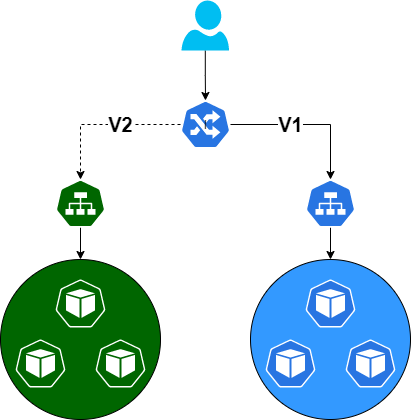

The diagram above was exported from draw.io. Its source (the exported page's mxGraphModel, read from the mxfile embedded in the PNG):
<mxGraphModel dx="1069" dy="543" grid="1" gridSize="10" guides="1" tooltips="1" connect="1" arrows="1" fold="1" page="1" pageScale="1" pageWidth="1169" pageHeight="827" math="0" shadow="0">
  <root>
    <mxCell id="0" />
    <mxCell id="1" parent="0" />
    <mxCell id="19" style="edgeStyle=orthogonalEdgeStyle;rounded=0;orthogonalLoop=1;jettySize=auto;html=1;" parent="1" source="14" target="18" edge="1">
      <mxGeometry relative="1" as="geometry" />
    </mxCell>
    <mxCell id="14" value="" style="verticalLabelPosition=bottom;html=1;verticalAlign=top;align=center;strokeColor=none;fillColor=#00BEF2;shape=mxgraph.azure.user;" parent="1" vertex="1">
      <mxGeometry x="411" y="10" width="47.5" height="50" as="geometry" />
    </mxCell>
    <mxCell id="16" value="" style="group" parent="1" vertex="1" connectable="0">
      <mxGeometry x="230" y="189" width="160" height="240" as="geometry" />
    </mxCell>
    <mxCell id="10" value="" style="ellipse;whiteSpace=wrap;html=1;aspect=fixed;fillColor=#006600;" parent="16" vertex="1">
      <mxGeometry y="80" width="160" height="160" as="geometry" />
    </mxCell>
    <mxCell id="5" value="" style="html=1;dashed=0;whitespace=wrap;strokeColor=#ffffff;points=[[0.005,0.63,0],[0.1,0.2,0],[0.9,0.2,0],[0.5,0,0],[0.995,0.63,0],[0.72,0.99,0],[0.5,1,0],[0.28,0.99,0]];shape=mxgraph.kubernetes.icon;prIcon=pod;fillColor=#006600;" parent="16" vertex="1">
      <mxGeometry x="55" y="100" width="50" height="48" as="geometry" />
    </mxCell>
    <mxCell id="6" value="" style="html=1;dashed=0;whitespace=wrap;strokeColor=#ffffff;points=[[0.005,0.63,0],[0.1,0.2,0],[0.9,0.2,0],[0.5,0,0],[0.995,0.63,0],[0.72,0.99,0],[0.5,1,0],[0.28,0.99,0]];shape=mxgraph.kubernetes.icon;prIcon=pod;fillColor=#006600;" parent="16" vertex="1">
      <mxGeometry x="95" y="160" width="50" height="48" as="geometry" />
    </mxCell>
    <mxCell id="7" value="" style="html=1;dashed=0;whitespace=wrap;strokeColor=#ffffff;points=[[0.005,0.63,0],[0.1,0.2,0],[0.9,0.2,0],[0.5,0,0],[0.995,0.63,0],[0.72,0.99,0],[0.5,1,0],[0.28,0.99,0]];shape=mxgraph.kubernetes.icon;prIcon=pod;fillColor=#006600;" parent="16" vertex="1">
      <mxGeometry x="15" y="160" width="50" height="48" as="geometry" />
    </mxCell>
    <mxCell id="12" style="edgeStyle=orthogonalEdgeStyle;rounded=0;orthogonalLoop=1;jettySize=auto;html=1;" parent="16" source="8" target="10" edge="1">
      <mxGeometry relative="1" as="geometry" />
    </mxCell>
    <mxCell id="8" value="" style="html=1;dashed=0;whitespace=wrap;strokeColor=#ffffff;points=[[0.005,0.63,0],[0.1,0.2,0],[0.9,0.2,0],[0.5,0,0],[0.995,0.63,0],[0.72,0.99,0],[0.5,1,0],[0.28,0.99,0]];shape=mxgraph.kubernetes.icon;prIcon=svc;fillColor=#006600;" parent="16" vertex="1">
      <mxGeometry x="55" width="50" height="48" as="geometry" />
    </mxCell>
    <mxCell id="17" value="" style="group" parent="1" vertex="1" connectable="0">
      <mxGeometry x="480" y="189" width="160" height="240" as="geometry" />
    </mxCell>
    <mxCell id="11" value="" style="ellipse;whiteSpace=wrap;html=1;aspect=fixed;fillColor=#3399FF;" parent="17" vertex="1">
      <mxGeometry y="80" width="160" height="160" as="geometry" />
    </mxCell>
    <mxCell id="2" value="" style="html=1;dashed=0;whitespace=wrap;fillColor=#2875E2;strokeColor=#ffffff;points=[[0.005,0.63,0],[0.1,0.2,0],[0.9,0.2,0],[0.5,0,0],[0.995,0.63,0],[0.72,0.99,0],[0.5,1,0],[0.28,0.99,0]];shape=mxgraph.kubernetes.icon;prIcon=pod" parent="17" vertex="1">
      <mxGeometry x="55" y="100" width="50" height="48" as="geometry" />
    </mxCell>
    <mxCell id="3" value="" style="html=1;dashed=0;whitespace=wrap;fillColor=#2875E2;strokeColor=#ffffff;points=[[0.005,0.63,0],[0.1,0.2,0],[0.9,0.2,0],[0.5,0,0],[0.995,0.63,0],[0.72,0.99,0],[0.5,1,0],[0.28,0.99,0]];shape=mxgraph.kubernetes.icon;prIcon=pod" parent="17" vertex="1">
      <mxGeometry x="95" y="160" width="50" height="48" as="geometry" />
    </mxCell>
    <mxCell id="4" value="" style="html=1;dashed=0;whitespace=wrap;fillColor=#2875E2;strokeColor=#ffffff;points=[[0.005,0.63,0],[0.1,0.2,0],[0.9,0.2,0],[0.5,0,0],[0.995,0.63,0],[0.72,0.99,0],[0.5,1,0],[0.28,0.99,0]];shape=mxgraph.kubernetes.icon;prIcon=pod" parent="17" vertex="1">
      <mxGeometry x="15" y="160" width="50" height="48" as="geometry" />
    </mxCell>
    <mxCell id="13" style="edgeStyle=orthogonalEdgeStyle;rounded=0;orthogonalLoop=1;jettySize=auto;html=1;entryX=0.5;entryY=0;entryDx=0;entryDy=0;" parent="17" source="9" target="11" edge="1">
      <mxGeometry relative="1" as="geometry" />
    </mxCell>
    <mxCell id="9" value="" style="html=1;dashed=0;whitespace=wrap;fillColor=#2875E2;strokeColor=#ffffff;points=[[0.005,0.63,0],[0.1,0.2,0],[0.9,0.2,0],[0.5,0,0],[0.995,0.63,0],[0.72,0.99,0],[0.5,1,0],[0.28,0.99,0]];shape=mxgraph.kubernetes.icon;prIcon=svc" parent="17" vertex="1">
      <mxGeometry x="55" width="50" height="48" as="geometry" />
    </mxCell>
    <mxCell id="20" value="&lt;font style=&quot;font-size: 20px&quot;&gt;&lt;span style=&quot;font-size: 20px;&quot;&gt;V1&lt;/span&gt;&lt;/font&gt;" style="edgeStyle=orthogonalEdgeStyle;rounded=0;orthogonalLoop=1;jettySize=auto;html=1;entryX=0.5;entryY=0;entryDx=0;entryDy=0;entryPerimeter=0;fontSize=20;fontStyle=1" parent="1" source="18" target="9" edge="1">
      <mxGeometry x="-0.2258" relative="1" as="geometry">
        <Array as="points">
          <mxPoint x="560" y="134" />
        </Array>
        <mxPoint as="offset" />
      </mxGeometry>
    </mxCell>
    <mxCell id="21" value="V2" style="edgeStyle=orthogonalEdgeStyle;rounded=0;orthogonalLoop=1;jettySize=auto;html=1;fontSize=20;fontStyle=1;dashed=1;" parent="1" source="18" target="8" edge="1">
      <mxGeometry x="-0.2258" relative="1" as="geometry">
        <mxPoint as="offset" />
      </mxGeometry>
    </mxCell>
    <mxCell id="18" value="I" style="html=1;dashed=0;whitespace=wrap;fillColor=#2875E2;strokeColor=#ffffff;points=[[0.005,0.63,0],[0.1,0.2,0],[0.9,0.2,0],[0.5,0,0],[0.995,0.63,0],[0.72,0.99,0],[0.5,1,0],[0.28,0.99,0]];shape=mxgraph.kubernetes.icon;prIcon=ing" parent="1" vertex="1">
      <mxGeometry x="410" y="110" width="50" height="48" as="geometry" />
    </mxCell>
  </root>
</mxGraphModel>